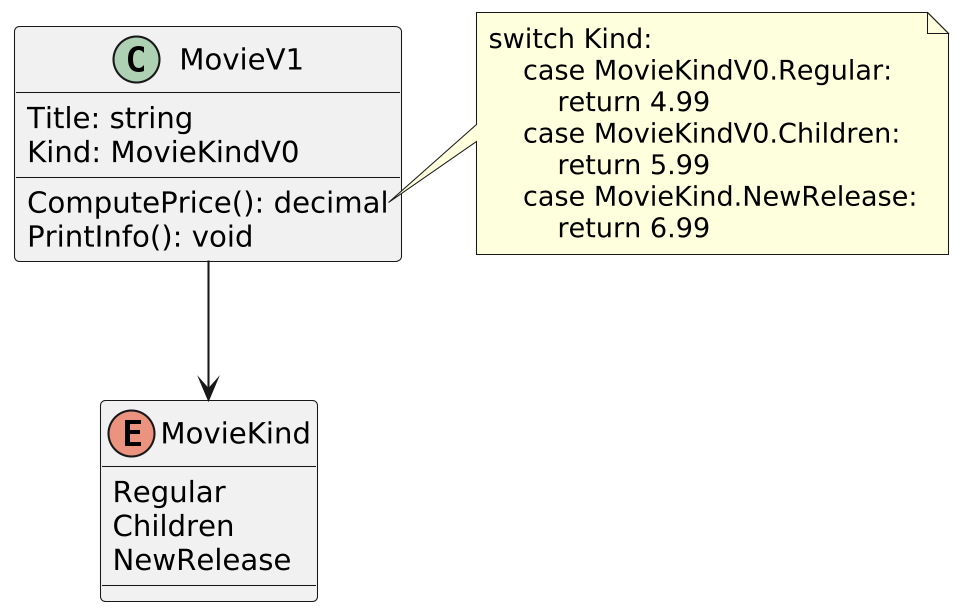

The diagram above was rendered by PlantUML. Its source (embedded in the PNG):
@startuml
skinparamlocked dpi 200

enum MovieKind {
    Regular
    Children
    NewRelease
}

class MovieV1 {
    Title: string
    Kind: MovieKindV0
    ComputePrice(): decimal
    PrintInfo(): void
}

note right of MovieV1::ComputePrice
switch Kind:
    case MovieKindV0.Regular:
        return 4.99
    case MovieKindV0.Children:
        return 5.99
    case MovieKind.NewRelease:
        return 6.99
end note

MovieV1 --> MovieKind
@enduml